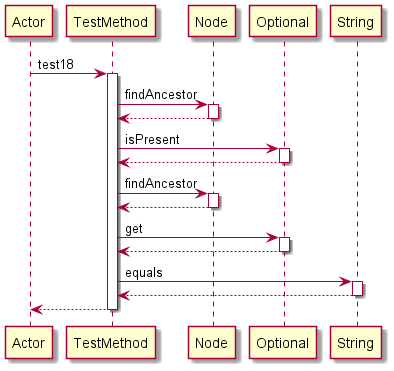

The diagram above was rendered by PlantUML. Its source (embedded in the PNG):
@startuml 
participant Actor 
Actor -> TestMethod: test18
activate TestMethod
TestMethod -> Node: findAncestor
activate Node
Node-->TestMethod
deactivate Node
TestMethod -> Optional: isPresent
activate Optional
Optional-->TestMethod
deactivate Optional
TestMethod -> Node: findAncestor
activate Node
Node-->TestMethod
deactivate Node
TestMethod -> Optional: get
activate Optional
Optional-->TestMethod
deactivate Optional
TestMethod -> String: equals
activate String
String-->TestMethod
deactivate String
return 
@enduml